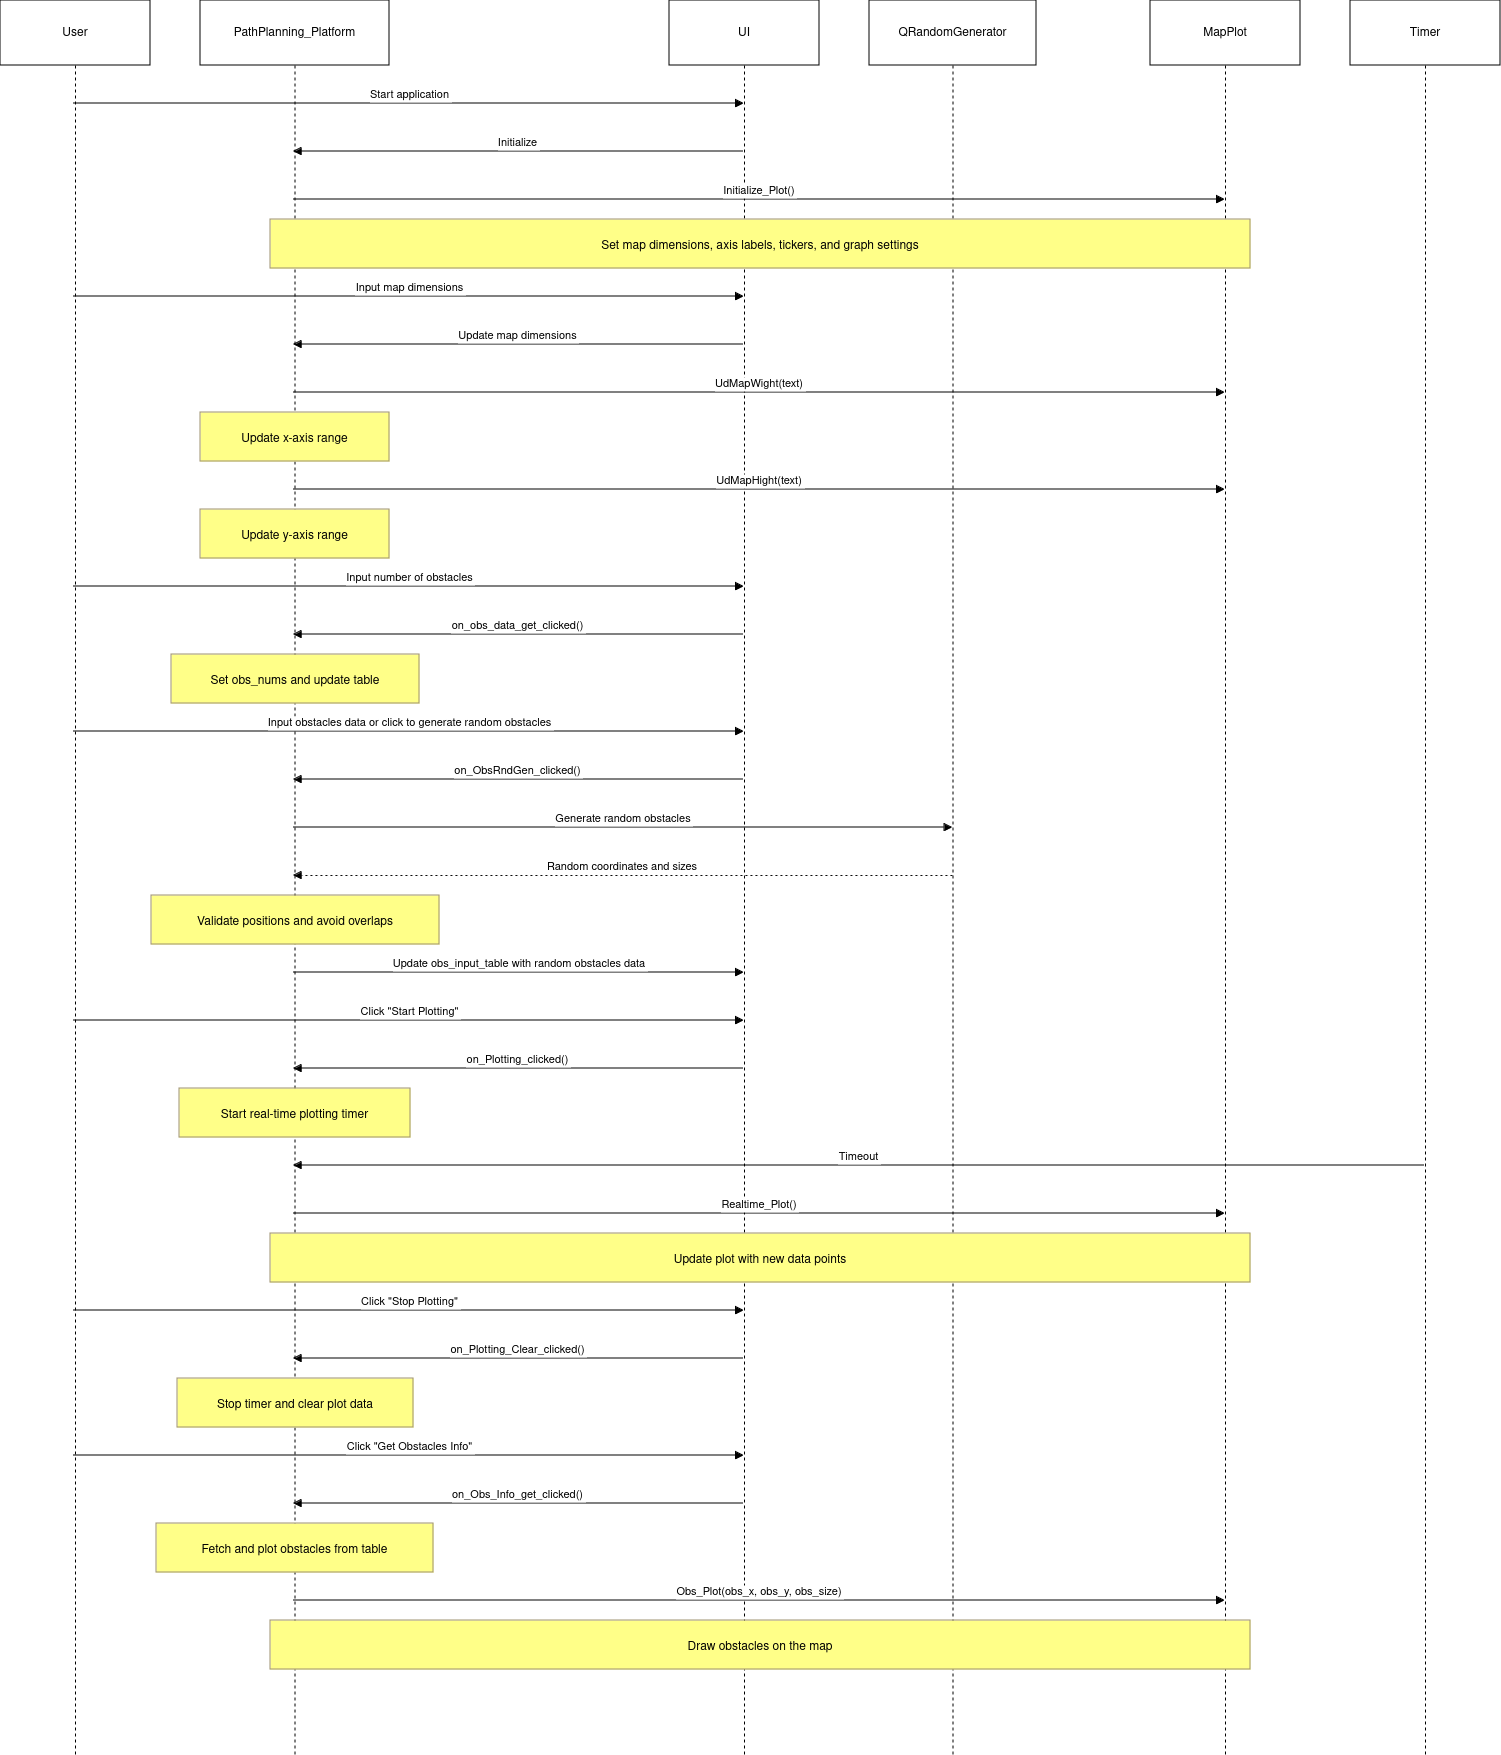

The diagram above was exported from draw.io. Its source (the exported page's mxGraphModel, read from the mxfile embedded in the PNG):
<mxGraphModel dx="2728" dy="1590" grid="0" gridSize="10" guides="1" tooltips="1" connect="1" arrows="1" fold="1" page="1" pageScale="1" pageWidth="1600" pageHeight="900" math="0" shadow="0">
  <root>
    <mxCell id="0" />
    <mxCell id="1" parent="0" />
    <mxCell id="CGsk3IGpcdRdrtUJMThA-1" value="User" style="shape=umlLifeline;perimeter=lifelinePerimeter;whiteSpace=wrap;container=1;dropTarget=0;collapsible=0;recursiveResize=0;outlineConnect=0;portConstraint=eastwest;newEdgeStyle={&quot;edgeStyle&quot;:&quot;elbowEdgeStyle&quot;,&quot;elbow&quot;:&quot;vertical&quot;,&quot;curved&quot;:0,&quot;rounded&quot;:0};size=65;" vertex="1" parent="1">
      <mxGeometry x="20" y="36" width="150" height="1754" as="geometry" />
    </mxCell>
    <mxCell id="CGsk3IGpcdRdrtUJMThA-2" value="PathPlanning_Platform" style="shape=umlLifeline;perimeter=lifelinePerimeter;whiteSpace=wrap;container=1;dropTarget=0;collapsible=0;recursiveResize=0;outlineConnect=0;portConstraint=eastwest;newEdgeStyle={&quot;edgeStyle&quot;:&quot;elbowEdgeStyle&quot;,&quot;elbow&quot;:&quot;vertical&quot;,&quot;curved&quot;:0,&quot;rounded&quot;:0};size=65;" vertex="1" parent="1">
      <mxGeometry x="220" y="36" width="189" height="1754" as="geometry" />
    </mxCell>
    <mxCell id="CGsk3IGpcdRdrtUJMThA-3" value="UI" style="shape=umlLifeline;perimeter=lifelinePerimeter;whiteSpace=wrap;container=1;dropTarget=0;collapsible=0;recursiveResize=0;outlineConnect=0;portConstraint=eastwest;newEdgeStyle={&quot;edgeStyle&quot;:&quot;elbowEdgeStyle&quot;,&quot;elbow&quot;:&quot;vertical&quot;,&quot;curved&quot;:0,&quot;rounded&quot;:0};size=65;" vertex="1" parent="1">
      <mxGeometry x="689" y="36" width="150" height="1754" as="geometry" />
    </mxCell>
    <mxCell id="CGsk3IGpcdRdrtUJMThA-4" value="QRandomGenerator" style="shape=umlLifeline;perimeter=lifelinePerimeter;whiteSpace=wrap;container=1;dropTarget=0;collapsible=0;recursiveResize=0;outlineConnect=0;portConstraint=eastwest;newEdgeStyle={&quot;edgeStyle&quot;:&quot;elbowEdgeStyle&quot;,&quot;elbow&quot;:&quot;vertical&quot;,&quot;curved&quot;:0,&quot;rounded&quot;:0};size=65;" vertex="1" parent="1">
      <mxGeometry x="889" y="36" width="167" height="1754" as="geometry" />
    </mxCell>
    <mxCell id="CGsk3IGpcdRdrtUJMThA-5" value="MapPlot" style="shape=umlLifeline;perimeter=lifelinePerimeter;whiteSpace=wrap;container=1;dropTarget=0;collapsible=0;recursiveResize=0;outlineConnect=0;portConstraint=eastwest;newEdgeStyle={&quot;edgeStyle&quot;:&quot;elbowEdgeStyle&quot;,&quot;elbow&quot;:&quot;vertical&quot;,&quot;curved&quot;:0,&quot;rounded&quot;:0};size=65;" vertex="1" parent="1">
      <mxGeometry x="1170" y="36" width="150" height="1754" as="geometry" />
    </mxCell>
    <mxCell id="CGsk3IGpcdRdrtUJMThA-6" value="Timer" style="shape=umlLifeline;perimeter=lifelinePerimeter;whiteSpace=wrap;container=1;dropTarget=0;collapsible=0;recursiveResize=0;outlineConnect=0;portConstraint=eastwest;newEdgeStyle={&quot;edgeStyle&quot;:&quot;elbowEdgeStyle&quot;,&quot;elbow&quot;:&quot;vertical&quot;,&quot;curved&quot;:0,&quot;rounded&quot;:0};size=65;" vertex="1" parent="1">
      <mxGeometry x="1370" y="36" width="150" height="1754" as="geometry" />
    </mxCell>
    <mxCell id="CGsk3IGpcdRdrtUJMThA-7" value="Start application" style="verticalAlign=bottom;endArrow=block;edgeStyle=elbowEdgeStyle;elbow=vertical;curved=0;rounded=0;" edge="1" parent="1" source="CGsk3IGpcdRdrtUJMThA-1" target="CGsk3IGpcdRdrtUJMThA-3">
      <mxGeometry relative="1" as="geometry">
        <Array as="points">
          <mxPoint x="439" y="139" />
        </Array>
      </mxGeometry>
    </mxCell>
    <mxCell id="CGsk3IGpcdRdrtUJMThA-8" value="Initialize" style="verticalAlign=bottom;endArrow=block;edgeStyle=elbowEdgeStyle;elbow=vertical;curved=0;rounded=0;" edge="1" parent="1" source="CGsk3IGpcdRdrtUJMThA-3" target="CGsk3IGpcdRdrtUJMThA-2">
      <mxGeometry relative="1" as="geometry">
        <Array as="points">
          <mxPoint x="549" y="187" />
        </Array>
      </mxGeometry>
    </mxCell>
    <mxCell id="CGsk3IGpcdRdrtUJMThA-9" value="Initialize_Plot()" style="verticalAlign=bottom;endArrow=block;edgeStyle=elbowEdgeStyle;elbow=vertical;curved=0;rounded=0;" edge="1" parent="1" source="CGsk3IGpcdRdrtUJMThA-2" target="CGsk3IGpcdRdrtUJMThA-5">
      <mxGeometry relative="1" as="geometry">
        <Array as="points">
          <mxPoint x="790" y="235" />
        </Array>
      </mxGeometry>
    </mxCell>
    <mxCell id="CGsk3IGpcdRdrtUJMThA-10" value="Input map dimensions" style="verticalAlign=bottom;endArrow=block;edgeStyle=elbowEdgeStyle;elbow=vertical;curved=0;rounded=0;" edge="1" parent="1" source="CGsk3IGpcdRdrtUJMThA-1" target="CGsk3IGpcdRdrtUJMThA-3">
      <mxGeometry relative="1" as="geometry">
        <Array as="points">
          <mxPoint x="439" y="332" />
        </Array>
      </mxGeometry>
    </mxCell>
    <mxCell id="CGsk3IGpcdRdrtUJMThA-11" value="Update map dimensions" style="verticalAlign=bottom;endArrow=block;edgeStyle=elbowEdgeStyle;elbow=vertical;curved=0;rounded=0;" edge="1" parent="1" source="CGsk3IGpcdRdrtUJMThA-3" target="CGsk3IGpcdRdrtUJMThA-2">
      <mxGeometry relative="1" as="geometry">
        <Array as="points">
          <mxPoint x="549" y="380" />
        </Array>
      </mxGeometry>
    </mxCell>
    <mxCell id="CGsk3IGpcdRdrtUJMThA-12" value="UdMapWight(text)" style="verticalAlign=bottom;endArrow=block;edgeStyle=elbowEdgeStyle;elbow=vertical;curved=0;rounded=0;" edge="1" parent="1" source="CGsk3IGpcdRdrtUJMThA-2" target="CGsk3IGpcdRdrtUJMThA-5">
      <mxGeometry relative="1" as="geometry">
        <Array as="points">
          <mxPoint x="790" y="428" />
        </Array>
      </mxGeometry>
    </mxCell>
    <mxCell id="CGsk3IGpcdRdrtUJMThA-13" value="UdMapHight(text)" style="verticalAlign=bottom;endArrow=block;edgeStyle=elbowEdgeStyle;elbow=vertical;curved=0;rounded=0;" edge="1" parent="1" source="CGsk3IGpcdRdrtUJMThA-2" target="CGsk3IGpcdRdrtUJMThA-5">
      <mxGeometry relative="1" as="geometry">
        <Array as="points">
          <mxPoint x="790" y="525" />
        </Array>
      </mxGeometry>
    </mxCell>
    <mxCell id="CGsk3IGpcdRdrtUJMThA-14" value="Input number of obstacles" style="verticalAlign=bottom;endArrow=block;edgeStyle=elbowEdgeStyle;elbow=vertical;curved=0;rounded=0;" edge="1" parent="1" source="CGsk3IGpcdRdrtUJMThA-1" target="CGsk3IGpcdRdrtUJMThA-3">
      <mxGeometry relative="1" as="geometry">
        <Array as="points">
          <mxPoint x="439" y="622" />
        </Array>
      </mxGeometry>
    </mxCell>
    <mxCell id="CGsk3IGpcdRdrtUJMThA-15" value="on_obs_data_get_clicked()" style="verticalAlign=bottom;endArrow=block;edgeStyle=elbowEdgeStyle;elbow=vertical;curved=0;rounded=0;" edge="1" parent="1" source="CGsk3IGpcdRdrtUJMThA-3" target="CGsk3IGpcdRdrtUJMThA-2">
      <mxGeometry relative="1" as="geometry">
        <Array as="points">
          <mxPoint x="549" y="670" />
        </Array>
      </mxGeometry>
    </mxCell>
    <mxCell id="CGsk3IGpcdRdrtUJMThA-16" value="Input obstacles data or click to generate random obstacles" style="verticalAlign=bottom;endArrow=block;edgeStyle=elbowEdgeStyle;elbow=vertical;curved=0;rounded=0;" edge="1" parent="1" source="CGsk3IGpcdRdrtUJMThA-1" target="CGsk3IGpcdRdrtUJMThA-3">
      <mxGeometry relative="1" as="geometry">
        <Array as="points">
          <mxPoint x="439" y="767" />
        </Array>
      </mxGeometry>
    </mxCell>
    <mxCell id="CGsk3IGpcdRdrtUJMThA-17" value="on_ObsRndGen_clicked()" style="verticalAlign=bottom;endArrow=block;edgeStyle=elbowEdgeStyle;elbow=vertical;curved=0;rounded=0;" edge="1" parent="1" source="CGsk3IGpcdRdrtUJMThA-3" target="CGsk3IGpcdRdrtUJMThA-2">
      <mxGeometry relative="1" as="geometry">
        <Array as="points">
          <mxPoint x="549" y="815" />
        </Array>
      </mxGeometry>
    </mxCell>
    <mxCell id="CGsk3IGpcdRdrtUJMThA-18" value="Generate random obstacles" style="verticalAlign=bottom;endArrow=block;edgeStyle=elbowEdgeStyle;elbow=vertical;curved=0;rounded=0;" edge="1" parent="1" source="CGsk3IGpcdRdrtUJMThA-2" target="CGsk3IGpcdRdrtUJMThA-4">
      <mxGeometry relative="1" as="geometry">
        <Array as="points">
          <mxPoint x="653" y="863" />
        </Array>
      </mxGeometry>
    </mxCell>
    <mxCell id="CGsk3IGpcdRdrtUJMThA-19" value="Random coordinates and sizes" style="verticalAlign=bottom;endArrow=block;edgeStyle=elbowEdgeStyle;elbow=vertical;curved=0;rounded=0;dashed=1;dashPattern=2 3;" edge="1" parent="1" source="CGsk3IGpcdRdrtUJMThA-4" target="CGsk3IGpcdRdrtUJMThA-2">
      <mxGeometry relative="1" as="geometry">
        <Array as="points">
          <mxPoint x="653" y="911" />
        </Array>
      </mxGeometry>
    </mxCell>
    <mxCell id="CGsk3IGpcdRdrtUJMThA-20" value="Update obs_input_table with random obstacles data" style="verticalAlign=bottom;endArrow=block;edgeStyle=elbowEdgeStyle;elbow=vertical;curved=0;rounded=0;" edge="1" parent="1" source="CGsk3IGpcdRdrtUJMThA-2" target="CGsk3IGpcdRdrtUJMThA-3">
      <mxGeometry relative="1" as="geometry">
        <Array as="points">
          <mxPoint x="549" y="1008" />
        </Array>
      </mxGeometry>
    </mxCell>
    <mxCell id="CGsk3IGpcdRdrtUJMThA-21" value="Click &quot;Start Plotting&quot;" style="verticalAlign=bottom;endArrow=block;edgeStyle=elbowEdgeStyle;elbow=vertical;curved=0;rounded=0;" edge="1" parent="1" source="CGsk3IGpcdRdrtUJMThA-1" target="CGsk3IGpcdRdrtUJMThA-3">
      <mxGeometry relative="1" as="geometry">
        <Array as="points">
          <mxPoint x="439" y="1056" />
        </Array>
      </mxGeometry>
    </mxCell>
    <mxCell id="CGsk3IGpcdRdrtUJMThA-22" value="on_Plotting_clicked()" style="verticalAlign=bottom;endArrow=block;edgeStyle=elbowEdgeStyle;elbow=vertical;curved=0;rounded=0;" edge="1" parent="1" source="CGsk3IGpcdRdrtUJMThA-3" target="CGsk3IGpcdRdrtUJMThA-2">
      <mxGeometry relative="1" as="geometry">
        <Array as="points">
          <mxPoint x="549" y="1104" />
        </Array>
      </mxGeometry>
    </mxCell>
    <mxCell id="CGsk3IGpcdRdrtUJMThA-23" value="Timeout" style="verticalAlign=bottom;endArrow=block;edgeStyle=elbowEdgeStyle;elbow=vertical;curved=0;rounded=0;" edge="1" parent="1" source="CGsk3IGpcdRdrtUJMThA-6" target="CGsk3IGpcdRdrtUJMThA-2">
      <mxGeometry relative="1" as="geometry">
        <Array as="points">
          <mxPoint x="890" y="1201" />
        </Array>
      </mxGeometry>
    </mxCell>
    <mxCell id="CGsk3IGpcdRdrtUJMThA-24" value="Realtime_Plot()" style="verticalAlign=bottom;endArrow=block;edgeStyle=elbowEdgeStyle;elbow=vertical;curved=0;rounded=0;" edge="1" parent="1" source="CGsk3IGpcdRdrtUJMThA-2" target="CGsk3IGpcdRdrtUJMThA-5">
      <mxGeometry relative="1" as="geometry">
        <Array as="points">
          <mxPoint x="790" y="1249" />
        </Array>
      </mxGeometry>
    </mxCell>
    <mxCell id="CGsk3IGpcdRdrtUJMThA-25" value="Click &quot;Stop Plotting&quot;" style="verticalAlign=bottom;endArrow=block;edgeStyle=elbowEdgeStyle;elbow=vertical;curved=0;rounded=0;" edge="1" parent="1" source="CGsk3IGpcdRdrtUJMThA-1" target="CGsk3IGpcdRdrtUJMThA-3">
      <mxGeometry relative="1" as="geometry">
        <Array as="points">
          <mxPoint x="439" y="1346" />
        </Array>
      </mxGeometry>
    </mxCell>
    <mxCell id="CGsk3IGpcdRdrtUJMThA-26" value="on_Plotting_Clear_clicked()" style="verticalAlign=bottom;endArrow=block;edgeStyle=elbowEdgeStyle;elbow=vertical;curved=0;rounded=0;" edge="1" parent="1" source="CGsk3IGpcdRdrtUJMThA-3" target="CGsk3IGpcdRdrtUJMThA-2">
      <mxGeometry relative="1" as="geometry">
        <Array as="points">
          <mxPoint x="549" y="1394" />
        </Array>
      </mxGeometry>
    </mxCell>
    <mxCell id="CGsk3IGpcdRdrtUJMThA-27" value="Click &quot;Get Obstacles Info&quot;" style="verticalAlign=bottom;endArrow=block;edgeStyle=elbowEdgeStyle;elbow=vertical;curved=0;rounded=0;" edge="1" parent="1" source="CGsk3IGpcdRdrtUJMThA-1" target="CGsk3IGpcdRdrtUJMThA-3">
      <mxGeometry relative="1" as="geometry">
        <Array as="points">
          <mxPoint x="439" y="1491" />
        </Array>
      </mxGeometry>
    </mxCell>
    <mxCell id="CGsk3IGpcdRdrtUJMThA-28" value="on_Obs_Info_get_clicked()" style="verticalAlign=bottom;endArrow=block;edgeStyle=elbowEdgeStyle;elbow=vertical;curved=0;rounded=0;" edge="1" parent="1" source="CGsk3IGpcdRdrtUJMThA-3" target="CGsk3IGpcdRdrtUJMThA-2">
      <mxGeometry relative="1" as="geometry">
        <Array as="points">
          <mxPoint x="549" y="1539" />
        </Array>
      </mxGeometry>
    </mxCell>
    <mxCell id="CGsk3IGpcdRdrtUJMThA-29" value="Obs_Plot(obs_x, obs_y, obs_size)" style="verticalAlign=bottom;endArrow=block;edgeStyle=elbowEdgeStyle;elbow=vertical;curved=0;rounded=0;" edge="1" parent="1" source="CGsk3IGpcdRdrtUJMThA-2" target="CGsk3IGpcdRdrtUJMThA-5">
      <mxGeometry relative="1" as="geometry">
        <Array as="points">
          <mxPoint x="790" y="1636" />
        </Array>
      </mxGeometry>
    </mxCell>
    <mxCell id="CGsk3IGpcdRdrtUJMThA-30" value="Set map dimensions, axis labels, tickers, and graph settings" style="fillColor=#ffff88;strokeColor=#9E916F;" vertex="1" parent="1">
      <mxGeometry x="290" y="255" width="980" height="49" as="geometry" />
    </mxCell>
    <mxCell id="CGsk3IGpcdRdrtUJMThA-31" value="Update x-axis range" style="fillColor=#ffff88;strokeColor=#9E916F;" vertex="1" parent="1">
      <mxGeometry x="220" y="448" width="189" height="49" as="geometry" />
    </mxCell>
    <mxCell id="CGsk3IGpcdRdrtUJMThA-32" value="Update y-axis range" style="fillColor=#ffff88;strokeColor=#9E916F;" vertex="1" parent="1">
      <mxGeometry x="220" y="545" width="189" height="49" as="geometry" />
    </mxCell>
    <mxCell id="CGsk3IGpcdRdrtUJMThA-33" value="Set obs_nums and update table" style="fillColor=#ffff88;strokeColor=#9E916F;" vertex="1" parent="1">
      <mxGeometry x="191" y="690" width="248" height="49" as="geometry" />
    </mxCell>
    <mxCell id="CGsk3IGpcdRdrtUJMThA-34" value="Validate positions and avoid overlaps" style="fillColor=#ffff88;strokeColor=#9E916F;" vertex="1" parent="1">
      <mxGeometry x="171" y="931" width="288" height="49" as="geometry" />
    </mxCell>
    <mxCell id="CGsk3IGpcdRdrtUJMThA-35" value="Start real-time plotting timer" style="fillColor=#ffff88;strokeColor=#9E916F;" vertex="1" parent="1">
      <mxGeometry x="199" y="1124" width="231" height="49" as="geometry" />
    </mxCell>
    <mxCell id="CGsk3IGpcdRdrtUJMThA-36" value="Update plot with new data points" style="fillColor=#ffff88;strokeColor=#9E916F;" vertex="1" parent="1">
      <mxGeometry x="290" y="1269" width="980" height="49" as="geometry" />
    </mxCell>
    <mxCell id="CGsk3IGpcdRdrtUJMThA-37" value="Stop timer and clear plot data" style="fillColor=#ffff88;strokeColor=#9E916F;" vertex="1" parent="1">
      <mxGeometry x="197" y="1414" width="236" height="49" as="geometry" />
    </mxCell>
    <mxCell id="CGsk3IGpcdRdrtUJMThA-38" value="Fetch and plot obstacles from table" style="fillColor=#ffff88;strokeColor=#9E916F;" vertex="1" parent="1">
      <mxGeometry x="176" y="1559" width="277" height="49" as="geometry" />
    </mxCell>
    <mxCell id="CGsk3IGpcdRdrtUJMThA-39" value="Draw obstacles on the map" style="fillColor=#ffff88;strokeColor=#9E916F;" vertex="1" parent="1">
      <mxGeometry x="290" y="1656" width="980" height="49" as="geometry" />
    </mxCell>
  </root>
</mxGraphModel>